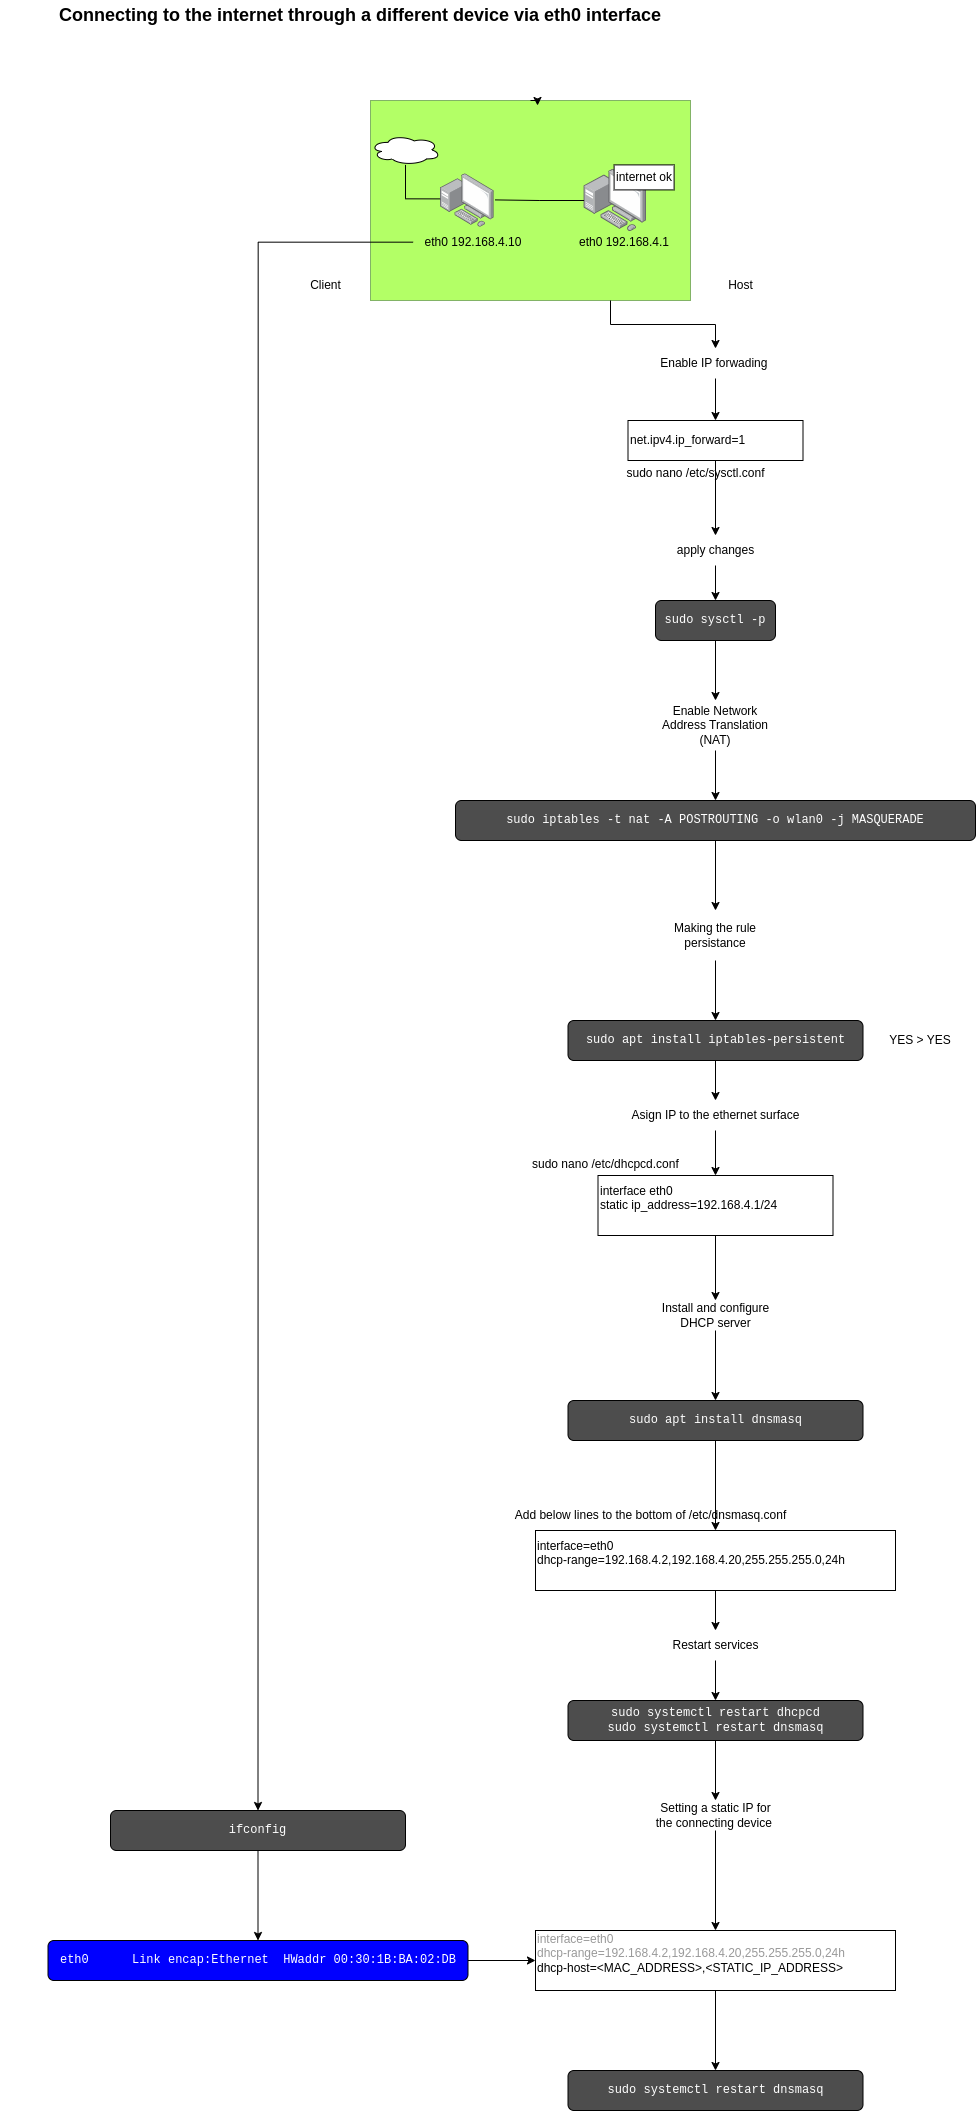

The diagram above was exported from draw.io. Its source (the exported page's mxGraphModel, read from the mxfile embedded in the PNG):
<mxGraphModel dx="4780" dy="1079" grid="1" gridSize="10" guides="1" tooltips="1" connect="1" arrows="1" fold="1" page="1" pageScale="1" pageWidth="1169" pageHeight="827" math="0" shadow="0">
  <root>
    <mxCell id="0" />
    <mxCell id="1" parent="0" />
    <mxCell id="yZyLNiQuDGwaAAANizd7-1" value="" style="group" parent="1" connectable="0" vertex="1">
      <mxGeometry x="400" y="1790" width="320" height="200" as="geometry" />
    </mxCell>
    <mxCell id="yZyLNiQuDGwaAAANizd7-2" value="" style="rounded=0;whiteSpace=wrap;html=1;fillColor=#B3FF66;strokeColor=#82b366;" parent="yZyLNiQuDGwaAAANizd7-1" vertex="1">
      <mxGeometry width="320" height="200" as="geometry" />
    </mxCell>
    <mxCell id="yZyLNiQuDGwaAAANizd7-3" value="" style="image;points=[];aspect=fixed;html=1;align=center;shadow=0;dashed=0;image=img/lib/allied_telesis/computer_and_terminals/Personal_Computer_with_Server.svg;" parent="yZyLNiQuDGwaAAANizd7-1" vertex="1">
      <mxGeometry x="70" y="73.19999999999993" width="53.6" height="53.6" as="geometry" />
    </mxCell>
    <mxCell id="yZyLNiQuDGwaAAANizd7-4" value="" style="image;points=[];aspect=fixed;html=1;align=center;shadow=0;dashed=0;image=img/lib/allied_telesis/computer_and_terminals/Personal_Computer_with_Server.svg;" parent="yZyLNiQuDGwaAAANizd7-1" vertex="1">
      <mxGeometry x="213.5999999999999" y="68.79999999999995" width="62.400000000000006" height="62.400000000000006" as="geometry" />
    </mxCell>
    <mxCell id="yZyLNiQuDGwaAAANizd7-5" value="internet ok" style="rounded=0;whiteSpace=wrap;html=1;" parent="yZyLNiQuDGwaAAANizd7-1" vertex="1">
      <mxGeometry x="243.5999999999999" y="64.39999999999998" width="60" height="25" as="geometry" />
    </mxCell>
    <mxCell id="yZyLNiQuDGwaAAANizd7-6" value="eth0 192.168.4.1" style="text;html=1;align=center;verticalAlign=middle;whiteSpace=wrap;rounded=0;" parent="yZyLNiQuDGwaAAANizd7-1" vertex="1">
      <mxGeometry x="193.5999999999999" y="126.79999999999995" width="120" height="30" as="geometry" />
    </mxCell>
    <mxCell id="yZyLNiQuDGwaAAANizd7-7" value="eth0 192.168.4.10" style="text;html=1;align=center;verticalAlign=middle;whiteSpace=wrap;rounded=0;" parent="yZyLNiQuDGwaAAANizd7-1" vertex="1">
      <mxGeometry x="42.59999999999991" y="126.79999999999995" width="120" height="30" as="geometry" />
    </mxCell>
    <mxCell id="yZyLNiQuDGwaAAANizd7-8" style="edgeStyle=orthogonalEdgeStyle;rounded=0;orthogonalLoop=1;jettySize=auto;html=1;entryX=1.019;entryY=0.489;entryDx=0;entryDy=0;entryPerimeter=0;endArrow=none;endFill=0;" parent="yZyLNiQuDGwaAAANizd7-1" source="yZyLNiQuDGwaAAANizd7-4" target="yZyLNiQuDGwaAAANizd7-3" edge="1">
      <mxGeometry relative="1" as="geometry" />
    </mxCell>
    <mxCell id="yZyLNiQuDGwaAAANizd7-9" value="" style="ellipse;shape=cloud;whiteSpace=wrap;html=1;" parent="yZyLNiQuDGwaAAANizd7-1" vertex="1">
      <mxGeometry y="34.39999999999998" width="70" height="30" as="geometry" />
    </mxCell>
    <mxCell id="yZyLNiQuDGwaAAANizd7-10" style="edgeStyle=orthogonalEdgeStyle;rounded=0;orthogonalLoop=1;jettySize=auto;html=1;entryX=-0.007;entryY=0.47;entryDx=0;entryDy=0;entryPerimeter=0;endArrow=none;endFill=0;" parent="yZyLNiQuDGwaAAANizd7-1" source="yZyLNiQuDGwaAAANizd7-9" target="yZyLNiQuDGwaAAANizd7-3" edge="1">
      <mxGeometry relative="1" as="geometry" />
    </mxCell>
    <mxCell id="yZyLNiQuDGwaAAANizd7-12" style="edgeStyle=orthogonalEdgeStyle;rounded=0;orthogonalLoop=1;jettySize=auto;html=1;exitX=0.5;exitY=0;exitDx=0;exitDy=0;entryX=0.522;entryY=0.025;entryDx=0;entryDy=0;entryPerimeter=0;" parent="yZyLNiQuDGwaAAANizd7-1" source="yZyLNiQuDGwaAAANizd7-2" target="yZyLNiQuDGwaAAANizd7-2" edge="1">
      <mxGeometry relative="1" as="geometry" />
    </mxCell>
    <mxCell id="yZyLNiQuDGwaAAANizd7-11" value="&lt;b&gt;&lt;font style=&quot;font-size: 18px;&quot;&gt;Connecting to the internet through a different device via eth0 interface&lt;/font&gt;&lt;/b&gt;" style="text;html=1;align=center;verticalAlign=middle;whiteSpace=wrap;rounded=0;" parent="1" vertex="1">
      <mxGeometry x="30" y="1690" width="720" height="30" as="geometry" />
    </mxCell>
    <mxCell id="yZyLNiQuDGwaAAANizd7-24" style="edgeStyle=orthogonalEdgeStyle;rounded=0;orthogonalLoop=1;jettySize=auto;html=1;" parent="1" source="yZyLNiQuDGwaAAANizd7-13" target="yZyLNiQuDGwaAAANizd7-23" edge="1">
      <mxGeometry relative="1" as="geometry" />
    </mxCell>
    <mxCell id="yZyLNiQuDGwaAAANizd7-13" value="&lt;div&gt;net.ipv4.ip_forward=1&lt;/div&gt;" style="rounded=0;whiteSpace=wrap;html=1;align=left;" parent="1" vertex="1">
      <mxGeometry x="657.5" y="2110" width="175" height="40" as="geometry" />
    </mxCell>
    <mxCell id="yZyLNiQuDGwaAAANizd7-16" style="edgeStyle=orthogonalEdgeStyle;rounded=0;orthogonalLoop=1;jettySize=auto;html=1;entryX=0.5;entryY=0;entryDx=0;entryDy=0;" parent="1" source="yZyLNiQuDGwaAAANizd7-14" target="yZyLNiQuDGwaAAANizd7-13" edge="1">
      <mxGeometry relative="1" as="geometry" />
    </mxCell>
    <mxCell id="yZyLNiQuDGwaAAANizd7-14" value="Enable IP forwading&amp;nbsp;" style="text;html=1;align=center;verticalAlign=middle;resizable=0;points=[];autosize=1;strokeColor=none;fillColor=none;" parent="1" vertex="1">
      <mxGeometry x="680" y="2038" width="130" height="30" as="geometry" />
    </mxCell>
    <mxCell id="yZyLNiQuDGwaAAANizd7-15" style="edgeStyle=orthogonalEdgeStyle;rounded=0;orthogonalLoop=1;jettySize=auto;html=1;exitX=0.75;exitY=1;exitDx=0;exitDy=0;" parent="1" source="yZyLNiQuDGwaAAANizd7-2" target="yZyLNiQuDGwaAAANizd7-14" edge="1">
      <mxGeometry relative="1" as="geometry" />
    </mxCell>
    <mxCell id="yZyLNiQuDGwaAAANizd7-17" value="&lt;div&gt;sudo nano /etc/sysctl.conf&lt;/div&gt;&lt;div&gt;&lt;br&gt;&lt;/div&gt;" style="text;html=1;align=center;verticalAlign=middle;resizable=0;points=[];autosize=1;strokeColor=none;fillColor=none;" parent="1" vertex="1">
      <mxGeometry x="645" y="2150" width="160" height="40" as="geometry" />
    </mxCell>
    <mxCell id="yZyLNiQuDGwaAAANizd7-27" style="edgeStyle=orthogonalEdgeStyle;rounded=0;orthogonalLoop=1;jettySize=auto;html=1;entryX=0.5;entryY=0;entryDx=0;entryDy=0;" parent="1" source="yZyLNiQuDGwaAAANizd7-20" target="yZyLNiQuDGwaAAANizd7-26" edge="1">
      <mxGeometry relative="1" as="geometry" />
    </mxCell>
    <mxCell id="yZyLNiQuDGwaAAANizd7-20" value="&lt;div&gt;&lt;font color=&quot;#ffffff&quot;&gt;sudo sysctl -p&lt;/font&gt;&lt;/div&gt;" style="rounded=1;whiteSpace=wrap;html=1;fillColor=#4D4D4D;fontFamily=Courier New;" parent="1" vertex="1">
      <mxGeometry x="685" y="2290" width="120" height="40" as="geometry" />
    </mxCell>
    <mxCell id="yZyLNiQuDGwaAAANizd7-25" style="edgeStyle=orthogonalEdgeStyle;rounded=0;orthogonalLoop=1;jettySize=auto;html=1;entryX=0.5;entryY=0;entryDx=0;entryDy=0;" parent="1" source="yZyLNiQuDGwaAAANizd7-23" target="yZyLNiQuDGwaAAANizd7-20" edge="1">
      <mxGeometry relative="1" as="geometry" />
    </mxCell>
    <mxCell id="yZyLNiQuDGwaAAANizd7-23" value="apply changes" style="text;html=1;align=center;verticalAlign=middle;resizable=0;points=[];autosize=1;strokeColor=none;fillColor=none;" parent="1" vertex="1">
      <mxGeometry x="695" y="2225" width="100" height="30" as="geometry" />
    </mxCell>
    <mxCell id="yZyLNiQuDGwaAAANizd7-30" style="edgeStyle=orthogonalEdgeStyle;rounded=0;orthogonalLoop=1;jettySize=auto;html=1;exitX=0.5;exitY=1;exitDx=0;exitDy=0;" parent="1" source="yZyLNiQuDGwaAAANizd7-26" target="yZyLNiQuDGwaAAANizd7-28" edge="1">
      <mxGeometry relative="1" as="geometry" />
    </mxCell>
    <mxCell id="yZyLNiQuDGwaAAANizd7-26" value="Enable Network Address Translation (NAT)" style="text;html=1;align=center;verticalAlign=middle;whiteSpace=wrap;rounded=0;" parent="1" vertex="1">
      <mxGeometry x="680" y="2390" width="130" height="50" as="geometry" />
    </mxCell>
    <mxCell id="yZyLNiQuDGwaAAANizd7-34" style="edgeStyle=orthogonalEdgeStyle;rounded=0;orthogonalLoop=1;jettySize=auto;html=1;exitX=0.5;exitY=1;exitDx=0;exitDy=0;entryX=0.5;entryY=0;entryDx=0;entryDy=0;" parent="1" source="yZyLNiQuDGwaAAANizd7-28" target="yZyLNiQuDGwaAAANizd7-33" edge="1">
      <mxGeometry relative="1" as="geometry" />
    </mxCell>
    <mxCell id="yZyLNiQuDGwaAAANizd7-28" value="&lt;div&gt;&lt;font color=&quot;#ffffff&quot;&gt;sudo iptables -t nat -A POSTROUTING -o wlan0 -j MASQUERADE&lt;/font&gt;&lt;/div&gt;" style="rounded=1;whiteSpace=wrap;html=1;fillColor=#4D4D4D;fontFamily=Courier New;" parent="1" vertex="1">
      <mxGeometry x="485" y="2490" width="520" height="40" as="geometry" />
    </mxCell>
    <mxCell id="yZyLNiQuDGwaAAANizd7-45" style="edgeStyle=orthogonalEdgeStyle;rounded=0;orthogonalLoop=1;jettySize=auto;html=1;exitX=0.5;exitY=1;exitDx=0;exitDy=0;" parent="1" source="yZyLNiQuDGwaAAANizd7-31" target="yZyLNiQuDGwaAAANizd7-44" edge="1">
      <mxGeometry relative="1" as="geometry" />
    </mxCell>
    <mxCell id="yZyLNiQuDGwaAAANizd7-31" value="&lt;div&gt;&lt;font color=&quot;#ffffff&quot;&gt;sudo apt install iptables-persistent&lt;/font&gt;&lt;/div&gt;" style="whiteSpace=wrap;html=1;fontFamily=Courier New;fillColor=#4D4D4D;rounded=1;" parent="1" vertex="1">
      <mxGeometry x="597.5" y="2710" width="295" height="40" as="geometry" />
    </mxCell>
    <mxCell id="yZyLNiQuDGwaAAANizd7-35" style="edgeStyle=orthogonalEdgeStyle;rounded=0;orthogonalLoop=1;jettySize=auto;html=1;" parent="1" source="yZyLNiQuDGwaAAANizd7-33" target="yZyLNiQuDGwaAAANizd7-31" edge="1">
      <mxGeometry relative="1" as="geometry" />
    </mxCell>
    <mxCell id="yZyLNiQuDGwaAAANizd7-33" value="Making the rule persistance" style="text;html=1;align=center;verticalAlign=middle;whiteSpace=wrap;rounded=0;" parent="1" vertex="1">
      <mxGeometry x="690" y="2600" width="110" height="50" as="geometry" />
    </mxCell>
    <mxCell id="yZyLNiQuDGwaAAANizd7-36" value="YES &amp;gt; YES" style="text;html=1;align=center;verticalAlign=middle;whiteSpace=wrap;rounded=0;" parent="1" vertex="1">
      <mxGeometry x="895" y="2705" width="110" height="50" as="geometry" />
    </mxCell>
    <mxCell id="yZyLNiQuDGwaAAANizd7-49" style="edgeStyle=orthogonalEdgeStyle;rounded=0;orthogonalLoop=1;jettySize=auto;html=1;entryX=0.5;entryY=0;entryDx=0;entryDy=0;" parent="1" source="yZyLNiQuDGwaAAANizd7-40" target="yZyLNiQuDGwaAAANizd7-48" edge="1">
      <mxGeometry relative="1" as="geometry" />
    </mxCell>
    <mxCell id="yZyLNiQuDGwaAAANizd7-40" value="&lt;div&gt;interface eth0&lt;/div&gt;&lt;div&gt;static ip_address=192.168.4.1/24&lt;/div&gt;&lt;div&gt;&lt;br&gt;&lt;/div&gt;" style="rounded=0;whiteSpace=wrap;html=1;align=left;" parent="1" vertex="1">
      <mxGeometry x="627.5" y="2865" width="235" height="60" as="geometry" />
    </mxCell>
    <UserObject label="sudo nano /etc/dhcpcd.conf" link="sudo nano /etc/dhcpcd.conf" id="yZyLNiQuDGwaAAANizd7-43">
      <mxCell style="text;whiteSpace=wrap;" parent="1" vertex="1">
        <mxGeometry x="560" y="2840" width="180" height="40" as="geometry" />
      </mxCell>
    </UserObject>
    <mxCell id="yZyLNiQuDGwaAAANizd7-46" style="edgeStyle=orthogonalEdgeStyle;rounded=0;orthogonalLoop=1;jettySize=auto;html=1;" parent="1" source="yZyLNiQuDGwaAAANizd7-44" target="yZyLNiQuDGwaAAANizd7-40" edge="1">
      <mxGeometry relative="1" as="geometry" />
    </mxCell>
    <mxCell id="yZyLNiQuDGwaAAANizd7-44" value="Asign IP to the ethernet surface" style="text;html=1;align=center;verticalAlign=middle;resizable=0;points=[];autosize=1;strokeColor=none;fillColor=none;" parent="1" vertex="1">
      <mxGeometry x="650" y="2790" width="190" height="30" as="geometry" />
    </mxCell>
    <mxCell id="yZyLNiQuDGwaAAANizd7-51" style="edgeStyle=orthogonalEdgeStyle;rounded=0;orthogonalLoop=1;jettySize=auto;html=1;exitX=0.5;exitY=1;exitDx=0;exitDy=0;entryX=0.5;entryY=0;entryDx=0;entryDy=0;" parent="1" source="yZyLNiQuDGwaAAANizd7-48" target="yZyLNiQuDGwaAAANizd7-50" edge="1">
      <mxGeometry relative="1" as="geometry" />
    </mxCell>
    <mxCell id="yZyLNiQuDGwaAAANizd7-48" value="Install and configure DHCP server" style="text;html=1;align=center;verticalAlign=middle;whiteSpace=wrap;rounded=0;" parent="1" vertex="1">
      <mxGeometry x="687.5" y="2990" width="115" height="30" as="geometry" />
    </mxCell>
    <mxCell id="yZyLNiQuDGwaAAANizd7-53" value="" style="edgeStyle=orthogonalEdgeStyle;rounded=0;orthogonalLoop=1;jettySize=auto;html=1;" parent="1" source="yZyLNiQuDGwaAAANizd7-50" target="yZyLNiQuDGwaAAANizd7-54" edge="1">
      <mxGeometry relative="1" as="geometry">
        <mxPoint x="745.0000000000005" y="3160" as="targetPoint" />
      </mxGeometry>
    </mxCell>
    <mxCell id="yZyLNiQuDGwaAAANizd7-50" value="&lt;div&gt;&lt;font color=&quot;#ffffff&quot;&gt;sudo apt install dnsmasq&lt;/font&gt;&lt;/div&gt;" style="whiteSpace=wrap;html=1;fontFamily=Courier New;fillColor=#4D4D4D;rounded=1;" parent="1" vertex="1">
      <mxGeometry x="597.5" y="3090" width="295" height="40" as="geometry" />
    </mxCell>
    <mxCell id="yZyLNiQuDGwaAAANizd7-58" style="edgeStyle=orthogonalEdgeStyle;rounded=0;orthogonalLoop=1;jettySize=auto;html=1;entryX=0.5;entryY=0;entryDx=0;entryDy=0;" parent="1" source="yZyLNiQuDGwaAAANizd7-54" target="yZyLNiQuDGwaAAANizd7-57" edge="1">
      <mxGeometry relative="1" as="geometry" />
    </mxCell>
    <mxCell id="yZyLNiQuDGwaAAANizd7-54" value="&lt;div&gt;interface=eth0&lt;/div&gt;&lt;div&gt;dhcp-range=192.168.4.2,192.168.4.20,255.255.255.0,24h&lt;/div&gt;&lt;div&gt;&lt;br&gt;&lt;/div&gt;" style="rounded=0;whiteSpace=wrap;html=1;align=left;" parent="1" vertex="1">
      <mxGeometry x="565" y="3220" width="360" height="60" as="geometry" />
    </mxCell>
    <mxCell id="yZyLNiQuDGwaAAANizd7-55" value="Add below lines to the bottom of&amp;nbsp;/etc/dnsmasq.conf" style="text;html=1;align=center;verticalAlign=middle;resizable=0;points=[];autosize=1;strokeColor=none;fillColor=none;" parent="1" vertex="1">
      <mxGeometry x="530" y="3190" width="300" height="30" as="geometry" />
    </mxCell>
    <mxCell id="yZyLNiQuDGwaAAANizd7-61" style="edgeStyle=orthogonalEdgeStyle;rounded=0;orthogonalLoop=1;jettySize=auto;html=1;exitX=0.5;exitY=1;exitDx=0;exitDy=0;entryX=0.5;entryY=0;entryDx=0;entryDy=0;" parent="1" source="yZyLNiQuDGwaAAANizd7-56" target="yZyLNiQuDGwaAAANizd7-60" edge="1">
      <mxGeometry relative="1" as="geometry" />
    </mxCell>
    <mxCell id="yZyLNiQuDGwaAAANizd7-56" value="&lt;div&gt;&lt;font color=&quot;#ffffff&quot;&gt;sudo systemctl restart dhcpcd&lt;/font&gt;&lt;/div&gt;&lt;div&gt;&lt;font color=&quot;#ffffff&quot;&gt;sudo systemctl restart dnsmasq&lt;/font&gt;&lt;/div&gt;" style="whiteSpace=wrap;html=1;fontFamily=Courier New;fillColor=#4D4D4D;rounded=1;" parent="1" vertex="1">
      <mxGeometry x="597.5" y="3390" width="295" height="40" as="geometry" />
    </mxCell>
    <mxCell id="yZyLNiQuDGwaAAANizd7-59" style="edgeStyle=orthogonalEdgeStyle;rounded=0;orthogonalLoop=1;jettySize=auto;html=1;" parent="1" source="yZyLNiQuDGwaAAANizd7-57" target="yZyLNiQuDGwaAAANizd7-56" edge="1">
      <mxGeometry relative="1" as="geometry" />
    </mxCell>
    <mxCell id="yZyLNiQuDGwaAAANizd7-57" value="Restart services" style="text;html=1;align=center;verticalAlign=middle;whiteSpace=wrap;rounded=0;" parent="1" vertex="1">
      <mxGeometry x="672.5" y="3320" width="145" height="30" as="geometry" />
    </mxCell>
    <mxCell id="yZyLNiQuDGwaAAANizd7-69" style="edgeStyle=orthogonalEdgeStyle;rounded=0;orthogonalLoop=1;jettySize=auto;html=1;" parent="1" source="yZyLNiQuDGwaAAANizd7-60" target="yZyLNiQuDGwaAAANizd7-64" edge="1">
      <mxGeometry relative="1" as="geometry" />
    </mxCell>
    <mxCell id="yZyLNiQuDGwaAAANizd7-60" value="Setting a static IP for the connecting device&amp;nbsp;" style="text;html=1;align=center;verticalAlign=middle;whiteSpace=wrap;rounded=0;" parent="1" vertex="1">
      <mxGeometry x="682.5" y="3490" width="125" height="30" as="geometry" />
    </mxCell>
    <mxCell id="yZyLNiQuDGwaAAANizd7-68" style="edgeStyle=orthogonalEdgeStyle;rounded=0;orthogonalLoop=1;jettySize=auto;html=1;entryX=0.5;entryY=0;entryDx=0;entryDy=0;" parent="1" source="yZyLNiQuDGwaAAANizd7-62" target="yZyLNiQuDGwaAAANizd7-63" edge="1">
      <mxGeometry relative="1" as="geometry" />
    </mxCell>
    <mxCell id="yZyLNiQuDGwaAAANizd7-62" value="&lt;div&gt;&lt;font color=&quot;#ffffff&quot;&gt;ifconfig&lt;/font&gt;&lt;/div&gt;" style="whiteSpace=wrap;html=1;fontFamily=Courier New;fillColor=#4D4D4D;rounded=1;" parent="1" vertex="1">
      <mxGeometry x="140" y="3500" width="295" height="40" as="geometry" />
    </mxCell>
    <mxCell id="yZyLNiQuDGwaAAANizd7-66" style="edgeStyle=orthogonalEdgeStyle;rounded=0;orthogonalLoop=1;jettySize=auto;html=1;" parent="1" source="yZyLNiQuDGwaAAANizd7-63" target="yZyLNiQuDGwaAAANizd7-64" edge="1">
      <mxGeometry relative="1" as="geometry" />
    </mxCell>
    <mxCell id="yZyLNiQuDGwaAAANizd7-63" value="&lt;font color=&quot;#ffffff&quot;&gt;eth0&amp;nbsp; &amp;nbsp; &amp;nbsp; Link encap:Ethernet&amp;nbsp; HWaddr 00:30:1B:BA:02:DB&lt;/font&gt;" style="whiteSpace=wrap;html=1;fontFamily=Courier New;fillColor=#0000FF;rounded=1;" parent="1" vertex="1">
      <mxGeometry x="77.5" y="3630" width="420" height="40" as="geometry" />
    </mxCell>
    <mxCell id="yZyLNiQuDGwaAAANizd7-70" style="edgeStyle=orthogonalEdgeStyle;rounded=0;orthogonalLoop=1;jettySize=auto;html=1;" parent="1" source="yZyLNiQuDGwaAAANizd7-64" target="yZyLNiQuDGwaAAANizd7-65" edge="1">
      <mxGeometry relative="1" as="geometry" />
    </mxCell>
    <mxCell id="yZyLNiQuDGwaAAANizd7-64" value="&lt;div&gt;&lt;font color=&quot;#999999&quot;&gt;interface=eth0&lt;/font&gt;&lt;/div&gt;&lt;div&gt;&lt;font color=&quot;#999999&quot;&gt;dhcp-range=192.168.4.2,192.168.4.20,255.255.255.0,24h&lt;/font&gt;&lt;/div&gt;&lt;div&gt;&lt;div&gt;dhcp-host=&amp;lt;MAC_ADDRESS&amp;gt;,&amp;lt;STATIC_IP_ADDRESS&amp;gt;&lt;/div&gt;&lt;/div&gt;&lt;div&gt;&lt;br&gt;&lt;/div&gt;" style="rounded=0;whiteSpace=wrap;html=1;align=left;" parent="1" vertex="1">
      <mxGeometry x="565" y="3620" width="360" height="60" as="geometry" />
    </mxCell>
    <mxCell id="yZyLNiQuDGwaAAANizd7-65" value="&lt;div&gt;&lt;font color=&quot;#ffffff&quot;&gt;sudo systemctl restart dnsmasq&lt;/font&gt;&lt;/div&gt;" style="whiteSpace=wrap;html=1;fontFamily=Courier New;fillColor=#4D4D4D;rounded=1;" parent="1" vertex="1">
      <mxGeometry x="597.5" y="3760" width="295" height="40" as="geometry" />
    </mxCell>
    <mxCell id="yZyLNiQuDGwaAAANizd7-67" style="edgeStyle=orthogonalEdgeStyle;rounded=0;orthogonalLoop=1;jettySize=auto;html=1;entryX=0.5;entryY=0;entryDx=0;entryDy=0;" parent="1" source="yZyLNiQuDGwaAAANizd7-7" target="yZyLNiQuDGwaAAANizd7-62" edge="1">
      <mxGeometry relative="1" as="geometry" />
    </mxCell>
    <mxCell id="WUidjyWZP7wJ30dgtDRS-1" value="Client" style="text;html=1;align=center;verticalAlign=middle;resizable=0;points=[];autosize=1;strokeColor=none;fillColor=none;" vertex="1" parent="1">
      <mxGeometry x="330" y="1960" width="50" height="30" as="geometry" />
    </mxCell>
    <mxCell id="WUidjyWZP7wJ30dgtDRS-2" value="Host" style="text;html=1;align=center;verticalAlign=middle;resizable=0;points=[];autosize=1;strokeColor=none;fillColor=none;" vertex="1" parent="1">
      <mxGeometry x="745" y="1960" width="50" height="30" as="geometry" />
    </mxCell>
  </root>
</mxGraphModel>